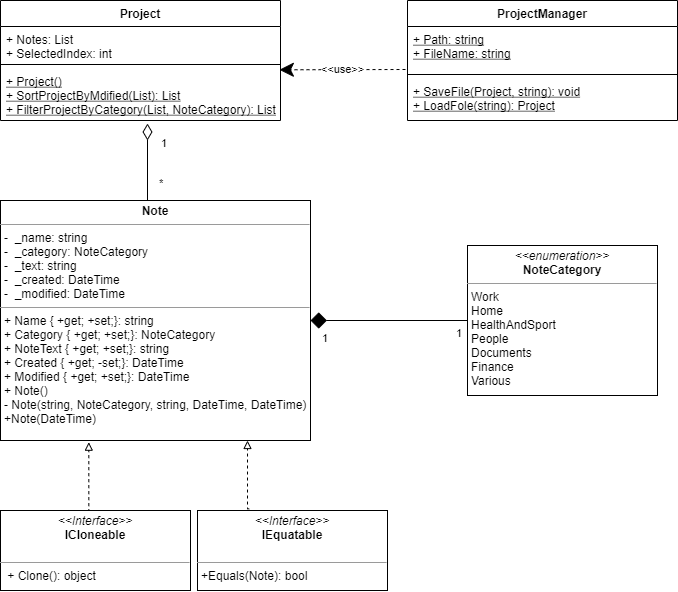

The diagram above was exported from draw.io. Its source (the exported page's mxGraphModel, read from the mxfile embedded in the PNG):
<mxGraphModel dx="865" dy="479" grid="1" gridSize="10" guides="1" tooltips="1" connect="1" arrows="1" fold="1" page="1" pageScale="1" pageWidth="827" pageHeight="1169" math="0" shadow="0">
  <root>
    <mxCell id="0" />
    <mxCell id="1" parent="0" />
    <mxCell id="5halR_1K-nt4hbEGs724-30" value="&lt;p style=&quot;margin: 0px ; margin-top: 4px ; text-align: center&quot;&gt;&lt;b&gt;Note&lt;/b&gt;&lt;/p&gt;&lt;hr size=&quot;1&quot;&gt;&lt;p style=&quot;margin: 0px ; margin-left: 4px&quot;&gt;-&amp;nbsp; _name: string&lt;/p&gt;&lt;p style=&quot;margin: 0px ; margin-left: 4px&quot;&gt;-&amp;nbsp; _category: NoteCategory&lt;br&gt;&lt;/p&gt;&lt;p style=&quot;margin: 0px ; margin-left: 4px&quot;&gt;-&amp;nbsp; _text: string&lt;br&gt;&lt;/p&gt;&lt;p style=&quot;margin: 0px ; margin-left: 4px&quot;&gt;-&amp;nbsp; _created: DateTime&lt;/p&gt;&lt;p style=&quot;margin: 0px ; margin-left: 4px&quot;&gt;-&amp;nbsp; _modified: DateTime&lt;/p&gt;&lt;hr size=&quot;1&quot;&gt;&lt;p style=&quot;margin: 0px 0px 0px 4px&quot;&gt;+ Name { +get; +set;}: string&lt;/p&gt;&lt;p style=&quot;margin: 0px 0px 0px 4px&quot;&gt;+ Category { +get; +set;}: NoteCategory&lt;/p&gt;&lt;p style=&quot;margin: 0px 0px 0px 4px&quot;&gt;+ NoteText { +get; +set;}: string&lt;/p&gt;&lt;p style=&quot;margin: 0px 0px 0px 4px&quot;&gt;+ Created { +get; -set;}: DateTime&lt;/p&gt;&lt;p style=&quot;margin: 0px 0px 0px 4px&quot;&gt;+ Modified { +get; +set;}: DateTime&lt;/p&gt;&lt;p style=&quot;margin: 0px 0px 0px 4px&quot;&gt;+ Note()&lt;/p&gt;&lt;p style=&quot;margin: 0px 0px 0px 4px&quot;&gt;- Note(string, NoteCategory, string, DateTime, DateTime)&lt;/p&gt;&lt;p style=&quot;margin: 0px 0px 0px 4px&quot;&gt;+Note(DateTime)&lt;/p&gt;&lt;p style=&quot;margin: 0px 0px 0px 4px&quot;&gt;&lt;br&gt;&lt;/p&gt;" style="verticalAlign=top;align=left;overflow=fill;fontSize=12;fontFamily=Helvetica;html=1;" parent="1" vertex="1">
      <mxGeometry x="203" y="230" width="310" height="240" as="geometry" />
    </mxCell>
    <mxCell id="5halR_1K-nt4hbEGs724-48" value="&lt;p style=&quot;margin: 0px ; margin-top: 4px ; text-align: center&quot;&gt;&lt;i&gt;&amp;lt;&amp;lt;enumeration&amp;gt;&amp;gt;&lt;/i&gt;&lt;br&gt;&lt;b&gt;NoteCategory&lt;/b&gt;&lt;/p&gt;&lt;hr size=&quot;1&quot;&gt;&lt;p style=&quot;margin: 0px 0px 0px 4px&quot;&gt;Work&lt;/p&gt;&lt;p style=&quot;margin: 0px 0px 0px 4px&quot;&gt;&lt;span&gt;Home&lt;/span&gt;&lt;/p&gt;&lt;p style=&quot;margin: 0px 0px 0px 4px&quot;&gt;&lt;span&gt;HealthAndSport&lt;/span&gt;&lt;/p&gt;&lt;p style=&quot;margin: 0px 0px 0px 4px&quot;&gt;&lt;span&gt;People&lt;/span&gt;&lt;/p&gt;&lt;p style=&quot;margin: 0px 0px 0px 4px&quot;&gt;&lt;span&gt;Documents&lt;/span&gt;&lt;/p&gt;&lt;p style=&quot;margin: 0px 0px 0px 4px&quot;&gt;&lt;span&gt;Finance&lt;/span&gt;&lt;/p&gt;&lt;p style=&quot;margin: 0px 0px 0px 4px&quot;&gt;&lt;span&gt;Various&lt;/span&gt;&lt;/p&gt;&lt;p style=&quot;margin: 0px ; margin-left: 4px&quot;&gt;&lt;br&gt;&lt;/p&gt;" style="verticalAlign=top;align=left;overflow=fill;fontSize=12;fontFamily=Helvetica;html=1;" parent="1" vertex="1">
      <mxGeometry x="670" y="275" width="190" height="150" as="geometry" />
    </mxCell>
    <mxCell id="QvrRm39rck4HwCmwIxol-2" style="edgeStyle=orthogonalEdgeStyle;rounded=0;orthogonalLoop=1;jettySize=auto;html=1;exitX=0.5;exitY=0;exitDx=0;exitDy=0;entryX=0.301;entryY=1.007;entryDx=0;entryDy=0;entryPerimeter=0;endArrow=block;endFill=0;dashed=1;" parent="1" edge="1">
      <mxGeometry relative="1" as="geometry">
        <mxPoint x="293" y="540" as="sourcePoint" />
        <mxPoint x="291.30999999999995" y="471.68000000000006" as="targetPoint" />
        <Array as="points">
          <mxPoint x="291" y="540" />
        </Array>
      </mxGeometry>
    </mxCell>
    <mxCell id="5halR_1K-nt4hbEGs724-49" value="&lt;p style=&quot;margin: 0px ; margin-top: 4px ; text-align: center&quot;&gt;&lt;i&gt;&amp;lt;&amp;lt;Interface&amp;gt;&amp;gt;&lt;/i&gt;&lt;br&gt;&lt;b&gt;ICloneable&lt;/b&gt;&lt;/p&gt;&lt;br&gt;&lt;hr size=&quot;1&quot;&gt;&lt;p style=&quot;margin: 0px ; margin-left: 4px&quot;&gt;&amp;nbsp;+ Clone(): object&lt;/p&gt;" style="verticalAlign=top;align=left;overflow=fill;fontSize=12;fontFamily=Helvetica;html=1;" parent="1" vertex="1">
      <mxGeometry x="203" y="540" width="190" height="80" as="geometry" />
    </mxCell>
    <mxCell id="IWWu0L5c2kioOkdxcrLX-3" value="Project" style="swimlane;fontStyle=1;align=center;verticalAlign=top;childLayout=stackLayout;horizontal=1;startSize=26;horizontalStack=0;resizeParent=1;resizeParentMax=0;resizeLast=0;collapsible=1;marginBottom=0;" parent="1" vertex="1">
      <mxGeometry x="203" y="30" width="280" height="120" as="geometry" />
    </mxCell>
    <mxCell id="IWWu0L5c2kioOkdxcrLX-4" value="+ Notes: List&#10;+ SelectedIndex: int" style="text;strokeColor=none;fillColor=none;align=left;verticalAlign=top;spacingLeft=4;spacingRight=4;overflow=hidden;rotatable=0;points=[[0,0.5],[1,0.5]];portConstraint=eastwest;" parent="IWWu0L5c2kioOkdxcrLX-3" vertex="1">
      <mxGeometry y="26" width="280" height="34" as="geometry" />
    </mxCell>
    <mxCell id="IWWu0L5c2kioOkdxcrLX-5" value="" style="line;strokeWidth=1;fillColor=none;align=left;verticalAlign=middle;spacingTop=-1;spacingLeft=3;spacingRight=3;rotatable=0;labelPosition=right;points=[];portConstraint=eastwest;" parent="IWWu0L5c2kioOkdxcrLX-3" vertex="1">
      <mxGeometry y="60" width="280" height="8" as="geometry" />
    </mxCell>
    <mxCell id="IWWu0L5c2kioOkdxcrLX-6" value="+ Project()&#10;+ SortProjectByMdified(List): List&#10;+ FilterProjectByCategory(List, NoteCategory): List" style="text;strokeColor=none;fillColor=none;align=left;verticalAlign=top;spacingLeft=4;spacingRight=4;overflow=hidden;rotatable=0;points=[[0,0.5],[1,0.5]];portConstraint=eastwest;fontStyle=4" parent="IWWu0L5c2kioOkdxcrLX-3" vertex="1">
      <mxGeometry y="68" width="280" height="52" as="geometry" />
    </mxCell>
    <mxCell id="IWWu0L5c2kioOkdxcrLX-7" value="ProjectManager" style="swimlane;fontStyle=1;align=center;verticalAlign=top;childLayout=stackLayout;horizontal=1;startSize=26;horizontalStack=0;resizeParent=1;resizeParentMax=0;resizeLast=0;collapsible=1;marginBottom=0;" parent="1" vertex="1">
      <mxGeometry x="610" y="30" width="270" height="120" as="geometry" />
    </mxCell>
    <mxCell id="IWWu0L5c2kioOkdxcrLX-8" value="+ Path: string&#10;+ FileName: string" style="text;strokeColor=none;fillColor=none;align=left;verticalAlign=top;spacingLeft=4;spacingRight=4;overflow=hidden;rotatable=0;points=[[0,0.5],[1,0.5]];portConstraint=eastwest;fontStyle=4" parent="IWWu0L5c2kioOkdxcrLX-7" vertex="1">
      <mxGeometry y="26" width="270" height="44" as="geometry" />
    </mxCell>
    <mxCell id="IWWu0L5c2kioOkdxcrLX-9" value="" style="line;strokeWidth=1;fillColor=none;align=left;verticalAlign=middle;spacingTop=-1;spacingLeft=3;spacingRight=3;rotatable=0;labelPosition=right;points=[];portConstraint=eastwest;" parent="IWWu0L5c2kioOkdxcrLX-7" vertex="1">
      <mxGeometry y="70" width="270" height="8" as="geometry" />
    </mxCell>
    <mxCell id="IWWu0L5c2kioOkdxcrLX-10" value="+ SaveFile(Project, string): void&#10;+ LoadFole(string): Project" style="text;strokeColor=none;fillColor=none;align=left;verticalAlign=top;spacingLeft=4;spacingRight=4;overflow=hidden;rotatable=0;points=[[0,0.5],[1,0.5]];portConstraint=eastwest;fontStyle=4" parent="IWWu0L5c2kioOkdxcrLX-7" vertex="1">
      <mxGeometry y="78" width="270" height="42" as="geometry" />
    </mxCell>
    <mxCell id="hmTG6pEHa0AOLIqJvM90-1" value="&lt;p style=&quot;margin: 0px ; margin-top: 4px ; text-align: center&quot;&gt;&lt;i&gt;&amp;lt;&amp;lt;Interface&amp;gt;&amp;gt;&lt;/i&gt;&lt;br&gt;&lt;b&gt;IEquatable&lt;/b&gt;&lt;/p&gt;&lt;br&gt;&lt;hr size=&quot;1&quot;&gt;&lt;p style=&quot;margin: 0px 0px 0px 4px&quot;&gt;+Equals(Note): bool&lt;/p&gt;" style="verticalAlign=top;align=left;overflow=fill;fontSize=12;fontFamily=Helvetica;html=1;" parent="1" vertex="1">
      <mxGeometry x="400" y="540" width="190" height="80" as="geometry" />
    </mxCell>
    <mxCell id="hmTG6pEHa0AOLIqJvM90-2" value="" style="endArrow=none;html=1;endSize=12;startArrow=diamond;startSize=14;startFill=1;edgeStyle=orthogonalEdgeStyle;exitX=1;exitY=0.5;exitDx=0;exitDy=0;entryX=0;entryY=0.5;entryDx=0;entryDy=0;endFill=0;" parent="1" source="5halR_1K-nt4hbEGs724-30" target="5halR_1K-nt4hbEGs724-48" edge="1">
      <mxGeometry relative="1" as="geometry">
        <mxPoint x="365" y="680" as="sourcePoint" />
        <mxPoint x="365" y="520" as="targetPoint" />
      </mxGeometry>
    </mxCell>
    <mxCell id="hmTG6pEHa0AOLIqJvM90-3" value="1" style="edgeLabel;resizable=0;html=1;align=left;verticalAlign=top;" parent="hmTG6pEHa0AOLIqJvM90-2" connectable="0" vertex="1">
      <mxGeometry x="-1" relative="1" as="geometry">
        <mxPoint x="10" y="5" as="offset" />
      </mxGeometry>
    </mxCell>
    <mxCell id="hmTG6pEHa0AOLIqJvM90-4" value="1" style="edgeLabel;resizable=0;html=1;align=right;verticalAlign=top;" parent="hmTG6pEHa0AOLIqJvM90-2" connectable="0" vertex="1">
      <mxGeometry x="1" relative="1" as="geometry">
        <mxPoint x="-5" as="offset" />
      </mxGeometry>
    </mxCell>
    <mxCell id="lzep93sbGLOsrc3jlx4z-3" value="" style="endArrow=none;html=1;endSize=12;startArrow=diamondThin;startSize=14;startFill=0;edgeStyle=orthogonalEdgeStyle;strokeWidth=1;endFill=0;rounded=0;" parent="1" edge="1">
      <mxGeometry relative="1" as="geometry">
        <mxPoint x="350" y="153" as="sourcePoint" />
        <mxPoint x="350" y="230" as="targetPoint" />
        <Array as="points">
          <mxPoint x="349" y="230" />
          <mxPoint x="350" y="230" />
        </Array>
      </mxGeometry>
    </mxCell>
    <mxCell id="lzep93sbGLOsrc3jlx4z-4" value="*" style="edgeLabel;resizable=0;html=1;align=left;verticalAlign=top;" parent="lzep93sbGLOsrc3jlx4z-3" connectable="0" vertex="1">
      <mxGeometry x="-1" relative="1" as="geometry">
        <mxPoint x="10" y="47" as="offset" />
      </mxGeometry>
    </mxCell>
    <mxCell id="lzep93sbGLOsrc3jlx4z-5" value="1" style="edgeLabel;resizable=0;html=1;align=right;verticalAlign=top;" parent="lzep93sbGLOsrc3jlx4z-3" connectable="0" vertex="1">
      <mxGeometry x="1" relative="1" as="geometry">
        <mxPoint x="20" y="-70" as="offset" />
      </mxGeometry>
    </mxCell>
    <mxCell id="lzep93sbGLOsrc3jlx4z-6" value="&amp;lt;&amp;lt;use&amp;gt;&amp;gt;" style="endArrow=classic;endSize=12;dashed=1;html=1;strokeWidth=1;entryX=0.996;entryY=0.025;entryDx=0;entryDy=0;entryPerimeter=0;endFill=1;" parent="1" target="IWWu0L5c2kioOkdxcrLX-6" edge="1">
      <mxGeometry width="160" relative="1" as="geometry">
        <mxPoint x="608" y="99" as="sourcePoint" />
        <mxPoint x="640" y="210" as="targetPoint" />
      </mxGeometry>
    </mxCell>
    <mxCell id="QvrRm39rck4HwCmwIxol-3" style="edgeStyle=orthogonalEdgeStyle;rounded=0;orthogonalLoop=1;jettySize=auto;html=1;exitX=0.5;exitY=0;exitDx=0;exitDy=0;entryX=0.301;entryY=1.007;entryDx=0;entryDy=0;entryPerimeter=0;endArrow=block;endFill=0;dashed=1;" parent="1" edge="1">
      <mxGeometry relative="1" as="geometry">
        <mxPoint x="451.7" y="538.32" as="sourcePoint" />
        <mxPoint x="450.00999999999993" y="470.00000000000006" as="targetPoint" />
        <Array as="points">
          <mxPoint x="449.7" y="538.32" />
        </Array>
      </mxGeometry>
    </mxCell>
  </root>
</mxGraphModel>